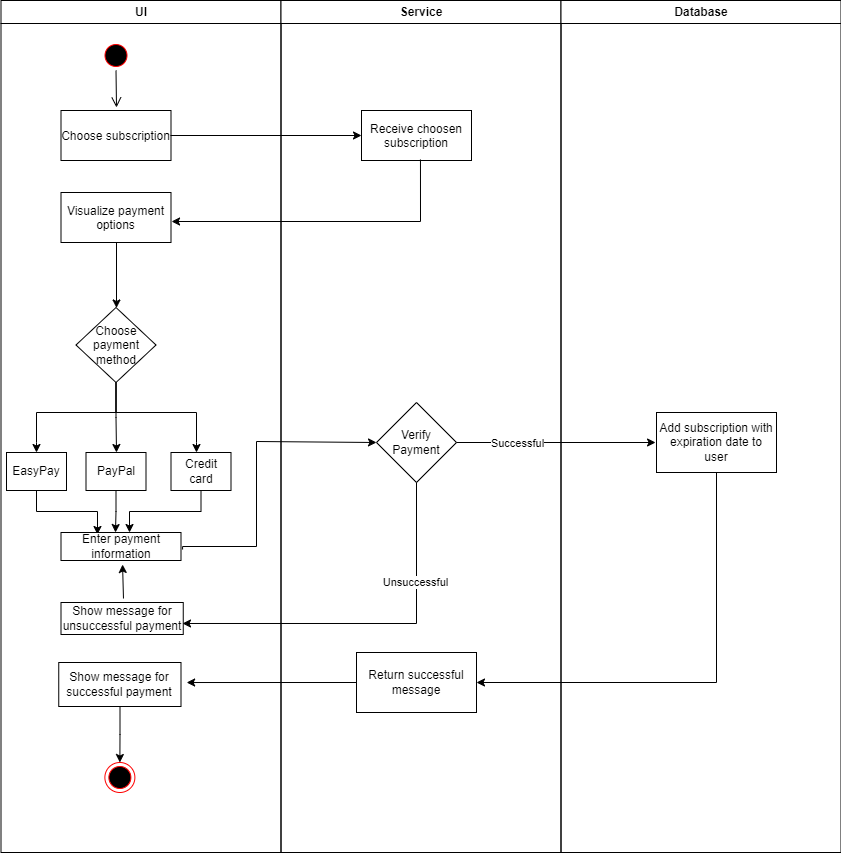

The diagram above was exported from draw.io. Its source (the exported page's mxGraphModel, read from the mxfile embedded in the PNG):
<mxGraphModel dx="1422" dy="762" grid="1" gridSize="10" guides="1" tooltips="1" connect="1" arrows="1" fold="1" page="1" pageScale="1" pageWidth="1169" pageHeight="826" background="none" math="0" shadow="0">
  <root>
    <mxCell id="0" />
    <mxCell id="1" parent="0" />
    <mxCell id="2" value="UI" style="swimlane;whiteSpace=wrap" parent="1" vertex="1">
      <mxGeometry x="164.5" y="128" width="280" height="852" as="geometry" />
    </mxCell>
    <mxCell id="5" value="" style="ellipse;shape=startState;fillColor=#000000;strokeColor=#ff0000;" parent="2" vertex="1">
      <mxGeometry x="100" y="40" width="30" height="30" as="geometry" />
    </mxCell>
    <mxCell id="6" value="" style="edgeStyle=elbowEdgeStyle;elbow=horizontal;verticalAlign=bottom;endArrow=open;endSize=8;strokeColor=#000000;endFill=1;rounded=0;entryX=0.505;entryY=-0.06;entryDx=0;entryDy=0;entryPerimeter=0;" parent="2" source="5" target="7" edge="1">
      <mxGeometry x="100" y="40" as="geometry">
        <mxPoint x="115" y="110" as="targetPoint" />
      </mxGeometry>
    </mxCell>
    <mxCell id="7" value="Choose subscription" style="" parent="2" vertex="1">
      <mxGeometry x="60" y="110" width="110" height="50" as="geometry" />
    </mxCell>
    <mxCell id="AuDja2oWbWeLDiDt-m1M-51" value="Visualize payment &#10;options" style="" parent="2" vertex="1">
      <mxGeometry x="60" y="192" width="110" height="50" as="geometry" />
    </mxCell>
    <mxCell id="AuDja2oWbWeLDiDt-m1M-79" style="edgeStyle=orthogonalEdgeStyle;rounded=0;orthogonalLoop=1;jettySize=auto;html=1;entryX=0.304;entryY=0.071;entryDx=0;entryDy=0;entryPerimeter=0;strokeColor=#000000;" parent="2" source="AuDja2oWbWeLDiDt-m1M-58" target="AuDja2oWbWeLDiDt-m1M-70" edge="1">
      <mxGeometry relative="1" as="geometry" />
    </mxCell>
    <mxCell id="AuDja2oWbWeLDiDt-m1M-58" value="EasyPay" style="rounded=0;whiteSpace=wrap;html=1;" parent="2" vertex="1">
      <mxGeometry x="5.5" y="452" width="60" height="38" as="geometry" />
    </mxCell>
    <mxCell id="AuDja2oWbWeLDiDt-m1M-73" style="edgeStyle=orthogonalEdgeStyle;rounded=0;orthogonalLoop=1;jettySize=auto;html=1;entryX=0.454;entryY=0;entryDx=0;entryDy=0;entryPerimeter=0;strokeColor=#000000;" parent="2" source="AuDja2oWbWeLDiDt-m1M-59" target="AuDja2oWbWeLDiDt-m1M-70" edge="1">
      <mxGeometry relative="1" as="geometry" />
    </mxCell>
    <mxCell id="AuDja2oWbWeLDiDt-m1M-59" value="PayPal" style="rounded=0;whiteSpace=wrap;html=1;" parent="2" vertex="1">
      <mxGeometry x="85" y="452" width="60" height="38" as="geometry" />
    </mxCell>
    <mxCell id="AuDja2oWbWeLDiDt-m1M-78" style="edgeStyle=orthogonalEdgeStyle;rounded=0;orthogonalLoop=1;jettySize=auto;html=1;entryX=0.571;entryY=0;entryDx=0;entryDy=0;entryPerimeter=0;strokeColor=#000000;" parent="2" source="AuDja2oWbWeLDiDt-m1M-60" target="AuDja2oWbWeLDiDt-m1M-70" edge="1">
      <mxGeometry relative="1" as="geometry">
        <Array as="points">
          <mxPoint x="200" y="511" />
          <mxPoint x="129" y="511" />
        </Array>
      </mxGeometry>
    </mxCell>
    <mxCell id="AuDja2oWbWeLDiDt-m1M-60" value="Credit card" style="rounded=0;whiteSpace=wrap;html=1;" parent="2" vertex="1">
      <mxGeometry x="170" y="452" width="60" height="38" as="geometry" />
    </mxCell>
    <mxCell id="AuDja2oWbWeLDiDt-m1M-70" value="Enter payment information" style="rounded=0;whiteSpace=wrap;html=1;strokeColor=#000000;fillColor=#FFFFFF;" parent="2" vertex="1">
      <mxGeometry x="60" y="532" width="120" height="28" as="geometry" />
    </mxCell>
    <mxCell id="AuDja2oWbWeLDiDt-m1M-96" style="edgeStyle=orthogonalEdgeStyle;rounded=0;orthogonalLoop=1;jettySize=auto;html=1;entryX=0.5;entryY=0;entryDx=0;entryDy=0;fontColor=#000000;strokeColor=#000000;" parent="2" source="AuDja2oWbWeLDiDt-m1M-93" target="AuDja2oWbWeLDiDt-m1M-95" edge="1">
      <mxGeometry relative="1" as="geometry" />
    </mxCell>
    <mxCell id="AuDja2oWbWeLDiDt-m1M-93" value="Show message for successful payment" style="rounded=0;whiteSpace=wrap;html=1;fontColor=#000000;strokeColor=#000000;fillColor=#FFFFFF;" parent="2" vertex="1">
      <mxGeometry x="57.75" y="662" width="122.25" height="44" as="geometry" />
    </mxCell>
    <mxCell id="AuDja2oWbWeLDiDt-m1M-95" value="" style="ellipse;html=1;shape=endState;fillColor=#000000;strokeColor=#ff0000;fontColor=#000000;" parent="2" vertex="1">
      <mxGeometry x="103.88" y="762" width="30" height="30" as="geometry" />
    </mxCell>
    <mxCell id="AuDja2oWbWeLDiDt-m1M-100" style="edgeStyle=orthogonalEdgeStyle;rounded=0;orthogonalLoop=1;jettySize=auto;html=1;entryX=0.513;entryY=1.143;entryDx=0;entryDy=0;entryPerimeter=0;fontColor=#000000;strokeColor=#000000;exitX=0.511;exitY=-0.125;exitDx=0;exitDy=0;exitPerimeter=0;" parent="2" source="AuDja2oWbWeLDiDt-m1M-99" target="AuDja2oWbWeLDiDt-m1M-70" edge="1">
      <mxGeometry relative="1" as="geometry" />
    </mxCell>
    <mxCell id="AuDja2oWbWeLDiDt-m1M-99" value="Show message for unsuccessful payment" style="rounded=0;whiteSpace=wrap;html=1;fontColor=#000000;strokeColor=#000000;fillColor=#FFFFFF;" parent="2" vertex="1">
      <mxGeometry x="60" y="602" width="122.25" height="32" as="geometry" />
    </mxCell>
    <mxCell id="3" value="Service" style="swimlane;whiteSpace=wrap;startSize=23;" parent="1" vertex="1">
      <mxGeometry x="444.5" y="128" width="280" height="852" as="geometry" />
    </mxCell>
    <mxCell id="AuDja2oWbWeLDiDt-m1M-48" value="Receive choosen &#10;subscription" style="" parent="3" vertex="1">
      <mxGeometry x="80.5" y="110" width="110" height="50" as="geometry" />
    </mxCell>
    <mxCell id="AuDja2oWbWeLDiDt-m1M-83" value="Verify&lt;br&gt;Payment" style="rhombus;whiteSpace=wrap;html=1;fillColor=#FFFFFF;strokeColor=#000000;fontColor=rgb(0, 0, 0);rounded=0;" parent="3" vertex="1">
      <mxGeometry x="95.5" y="402" width="80" height="80" as="geometry" />
    </mxCell>
    <mxCell id="AuDja2oWbWeLDiDt-m1M-90" value="Return successful message" style="rounded=0;whiteSpace=wrap;html=1;fontColor=#000000;strokeColor=#000000;fillColor=#FFFFFF;" parent="3" vertex="1">
      <mxGeometry x="75.5" y="652" width="120" height="60" as="geometry" />
    </mxCell>
    <mxCell id="4" value="Database" style="swimlane;whiteSpace=wrap" parent="1" vertex="1">
      <mxGeometry x="724.5" y="128" width="280" height="852" as="geometry" />
    </mxCell>
    <mxCell id="AuDja2oWbWeLDiDt-m1M-88" value="Add subscription with expiration date to user" style="rounded=0;whiteSpace=wrap;html=1;fontColor=#000000;strokeColor=#000000;fillColor=#FFFFFF;" parent="4" vertex="1">
      <mxGeometry x="95.5" y="412" width="120" height="60" as="geometry" />
    </mxCell>
    <mxCell id="AuDja2oWbWeLDiDt-m1M-49" style="edgeStyle=orthogonalEdgeStyle;rounded=0;orthogonalLoop=1;jettySize=auto;html=1;entryX=0;entryY=0.5;entryDx=0;entryDy=0;entryPerimeter=0;strokeColor=#000000;exitX=0.995;exitY=0.5;exitDx=0;exitDy=0;exitPerimeter=0;" parent="1" source="7" target="AuDja2oWbWeLDiDt-m1M-48" edge="1">
      <mxGeometry relative="1" as="geometry" />
    </mxCell>
    <mxCell id="AuDja2oWbWeLDiDt-m1M-52" style="edgeStyle=orthogonalEdgeStyle;rounded=0;orthogonalLoop=1;jettySize=auto;html=1;entryX=1.005;entryY=0.58;entryDx=0;entryDy=0;entryPerimeter=0;strokeColor=#000000;exitX=0.536;exitY=0.98;exitDx=0;exitDy=0;exitPerimeter=0;" parent="1" source="AuDja2oWbWeLDiDt-m1M-48" target="AuDja2oWbWeLDiDt-m1M-51" edge="1">
      <mxGeometry relative="1" as="geometry">
        <mxPoint x="595" y="290" as="sourcePoint" />
        <Array as="points">
          <mxPoint x="584" y="349" />
        </Array>
      </mxGeometry>
    </mxCell>
    <mxCell id="AuDja2oWbWeLDiDt-m1M-55" style="edgeStyle=orthogonalEdgeStyle;rounded=0;orthogonalLoop=1;jettySize=auto;html=1;strokeColor=#000000;" parent="1" source="AuDja2oWbWeLDiDt-m1M-53" edge="1">
      <mxGeometry relative="1" as="geometry">
        <mxPoint x="200" y="580" as="targetPoint" />
        <Array as="points">
          <mxPoint x="280" y="540" />
          <mxPoint x="200" y="540" />
          <mxPoint x="200" y="570" />
        </Array>
      </mxGeometry>
    </mxCell>
    <mxCell id="AuDja2oWbWeLDiDt-m1M-56" style="edgeStyle=orthogonalEdgeStyle;rounded=0;orthogonalLoop=1;jettySize=auto;html=1;strokeColor=#000000;" parent="1" source="AuDja2oWbWeLDiDt-m1M-53" edge="1">
      <mxGeometry relative="1" as="geometry">
        <mxPoint x="280" y="580" as="targetPoint" />
      </mxGeometry>
    </mxCell>
    <mxCell id="AuDja2oWbWeLDiDt-m1M-57" style="edgeStyle=orthogonalEdgeStyle;rounded=0;orthogonalLoop=1;jettySize=auto;html=1;strokeColor=#000000;" parent="1" source="AuDja2oWbWeLDiDt-m1M-53" edge="1">
      <mxGeometry relative="1" as="geometry">
        <mxPoint x="360" y="580" as="targetPoint" />
        <Array as="points">
          <mxPoint x="280" y="540" />
          <mxPoint x="360" y="540" />
          <mxPoint x="360" y="570" />
        </Array>
      </mxGeometry>
    </mxCell>
    <mxCell id="AuDja2oWbWeLDiDt-m1M-53" value="Choose payment method" style="rhombus;whiteSpace=wrap;html=1;fillColor=rgb(255, 255, 255);strokeColor=rgb(0, 0, 0);fontColor=rgb(0, 0, 0);" parent="1" vertex="1">
      <mxGeometry x="239.5" y="435" width="80" height="75" as="geometry" />
    </mxCell>
    <mxCell id="AuDja2oWbWeLDiDt-m1M-54" value="" style="edgeStyle=orthogonalEdgeStyle;rounded=0;orthogonalLoop=1;jettySize=auto;html=1;strokeColor=#000000;exitX=0.523;exitY=1;exitDx=0;exitDy=0;exitPerimeter=0;" parent="1" source="AuDja2oWbWeLDiDt-m1M-51" target="AuDja2oWbWeLDiDt-m1M-53" edge="1">
      <mxGeometry relative="1" as="geometry">
        <mxPoint x="280" y="380" as="sourcePoint" />
        <Array as="points">
          <mxPoint x="280" y="370" />
        </Array>
      </mxGeometry>
    </mxCell>
    <mxCell id="AuDja2oWbWeLDiDt-m1M-82" style="edgeStyle=orthogonalEdgeStyle;rounded=0;orthogonalLoop=1;jettySize=auto;html=1;entryX=0;entryY=0.5;entryDx=0;entryDy=0;fontColor=#FFFFFF;strokeColor=#000000;exitX=1.013;exitY=0.607;exitDx=0;exitDy=0;exitPerimeter=0;" parent="1" source="AuDja2oWbWeLDiDt-m1M-70" target="AuDja2oWbWeLDiDt-m1M-83" edge="1">
      <mxGeometry relative="1" as="geometry">
        <mxPoint x="530" y="568.98" as="targetPoint" />
        <Array as="points">
          <mxPoint x="346" y="674" />
          <mxPoint x="420" y="674" />
          <mxPoint x="420" y="569" />
        </Array>
      </mxGeometry>
    </mxCell>
    <mxCell id="AuDja2oWbWeLDiDt-m1M-89" style="edgeStyle=orthogonalEdgeStyle;rounded=0;orthogonalLoop=1;jettySize=auto;html=1;entryX=-0.008;entryY=0.5;entryDx=0;entryDy=0;entryPerimeter=0;fontColor=#000000;strokeColor=#000000;" parent="1" source="AuDja2oWbWeLDiDt-m1M-83" target="AuDja2oWbWeLDiDt-m1M-88" edge="1">
      <mxGeometry relative="1" as="geometry">
        <Array as="points">
          <mxPoint x="670" y="570" />
          <mxPoint x="670" y="570" />
        </Array>
      </mxGeometry>
    </mxCell>
    <mxCell id="AuDja2oWbWeLDiDt-m1M-97" value="Successful" style="edgeLabel;html=1;align=center;verticalAlign=middle;resizable=0;points=[];fontColor=#000000;" parent="AuDja2oWbWeLDiDt-m1M-89" connectable="0" vertex="1">
      <mxGeometry x="-0.6483" y="-2" relative="1" as="geometry">
        <mxPoint x="25" y="-2" as="offset" />
      </mxGeometry>
    </mxCell>
    <mxCell id="AuDja2oWbWeLDiDt-m1M-91" style="edgeStyle=orthogonalEdgeStyle;rounded=0;orthogonalLoop=1;jettySize=auto;html=1;fontColor=#000000;strokeColor=#000000;entryX=1;entryY=0.5;entryDx=0;entryDy=0;entryPerimeter=0;" parent="1" target="AuDja2oWbWeLDiDt-m1M-90" edge="1">
      <mxGeometry relative="1" as="geometry">
        <mxPoint x="880" y="800" as="targetPoint" />
        <mxPoint x="880" y="600" as="sourcePoint" />
        <Array as="points">
          <mxPoint x="880" y="810" />
        </Array>
      </mxGeometry>
    </mxCell>
    <mxCell id="AuDja2oWbWeLDiDt-m1M-92" style="edgeStyle=orthogonalEdgeStyle;rounded=0;orthogonalLoop=1;jettySize=auto;html=1;fontColor=#000000;strokeColor=#000000;entryX=1.046;entryY=0.455;entryDx=0;entryDy=0;entryPerimeter=0;" parent="1" target="AuDja2oWbWeLDiDt-m1M-93" edge="1">
      <mxGeometry relative="1" as="geometry">
        <mxPoint x="350" y="810" as="targetPoint" />
        <mxPoint x="520" y="810" as="sourcePoint" />
        <Array as="points" />
      </mxGeometry>
    </mxCell>
    <mxCell id="AuDja2oWbWeLDiDt-m1M-101" style="edgeStyle=orthogonalEdgeStyle;rounded=0;orthogonalLoop=1;jettySize=auto;html=1;entryX=0.994;entryY=0.656;entryDx=0;entryDy=0;entryPerimeter=0;fontColor=#000000;strokeColor=#000000;" parent="1" source="AuDja2oWbWeLDiDt-m1M-83" target="AuDja2oWbWeLDiDt-m1M-99" edge="1">
      <mxGeometry relative="1" as="geometry">
        <Array as="points">
          <mxPoint x="580" y="751" />
        </Array>
      </mxGeometry>
    </mxCell>
    <mxCell id="NzrsY9e0YZJOvnq0JXup-7" value="Unsuccessful" style="edgeLabel;html=1;align=center;verticalAlign=middle;resizable=0;points=[];" vertex="1" connectable="0" parent="AuDja2oWbWeLDiDt-m1M-101">
      <mxGeometry x="-0.472" y="-2" relative="1" as="geometry">
        <mxPoint as="offset" />
      </mxGeometry>
    </mxCell>
  </root>
</mxGraphModel>